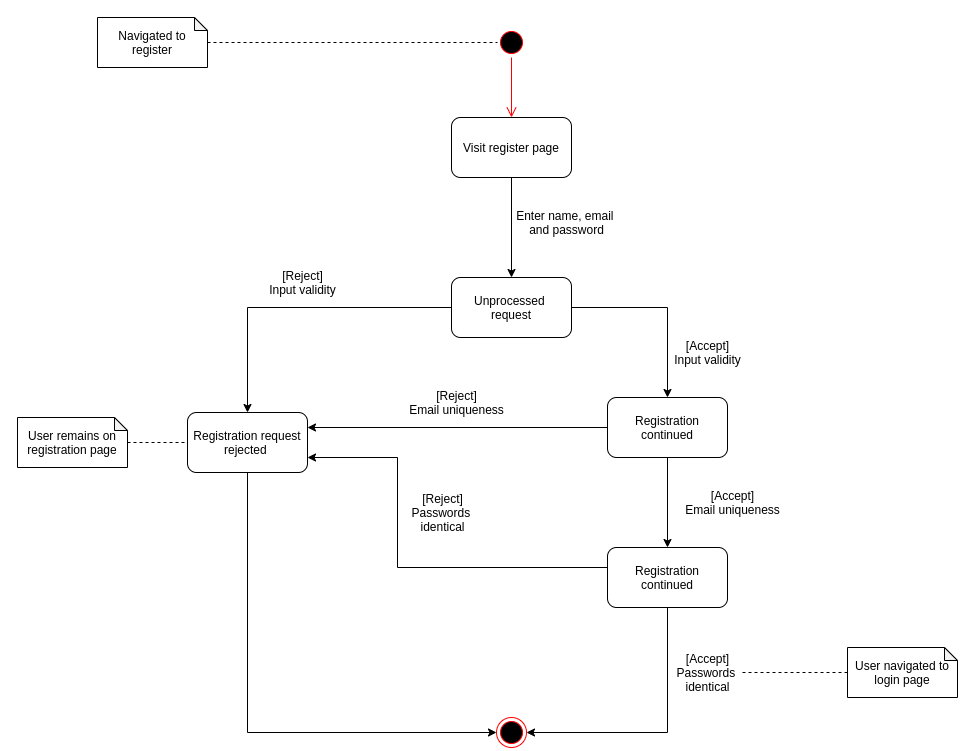

The diagram above was exported from draw.io. Its source (the exported page's mxGraphModel, read from the mxfile embedded in the PNG):
<mxGraphModel dx="2274" dy="823" grid="1" gridSize="10" guides="1" tooltips="1" connect="1" arrows="1" fold="1" page="1" pageScale="1" pageWidth="827" pageHeight="1169" math="0" shadow="0">
  <root>
    <mxCell id="0" />
    <mxCell id="1" parent="0" />
    <mxCell id="JPMyrJMPyFda3aav7ECc-3" style="edgeStyle=orthogonalEdgeStyle;rounded=0;orthogonalLoop=1;jettySize=auto;html=1;dashed=1;endArrow=none;endFill=0;" edge="1" parent="1" source="JPMyrJMPyFda3aav7ECc-2">
      <mxGeometry relative="1" as="geometry">
        <mxPoint x="410" y="255" as="targetPoint" />
        <Array as="points">
          <mxPoint x="380" y="255" />
          <mxPoint x="380" y="255" />
        </Array>
      </mxGeometry>
    </mxCell>
    <mxCell id="JPMyrJMPyFda3aav7ECc-2" value="Navigated to register" style="shape=note;whiteSpace=wrap;html=1;backgroundOutline=1;darkOpacity=0.05;size=13;" vertex="1" parent="1">
      <mxGeometry x="10" y="230" width="110" height="50" as="geometry" />
    </mxCell>
    <mxCell id="JPMyrJMPyFda3aav7ECc-11" value="" style="ellipse;html=1;shape=startState;fillColor=#000000;strokeColor=#ff0000;rounded=1;" vertex="1" parent="1">
      <mxGeometry x="409" y="240" width="30" height="30" as="geometry" />
    </mxCell>
    <mxCell id="JPMyrJMPyFda3aav7ECc-12" value="" style="edgeStyle=orthogonalEdgeStyle;html=1;verticalAlign=bottom;endArrow=open;endSize=8;strokeColor=#ff0000;" edge="1" parent="1" source="JPMyrJMPyFda3aav7ECc-11">
      <mxGeometry relative="1" as="geometry">
        <mxPoint x="424" y="330" as="targetPoint" />
      </mxGeometry>
    </mxCell>
    <mxCell id="JPMyrJMPyFda3aav7ECc-13" style="edgeStyle=orthogonalEdgeStyle;rounded=0;orthogonalLoop=1;jettySize=auto;html=1;entryX=0.5;entryY=0;entryDx=0;entryDy=0;endArrow=classic;endFill=1;" edge="1" parent="1" source="JPMyrJMPyFda3aav7ECc-14" target="JPMyrJMPyFda3aav7ECc-17">
      <mxGeometry relative="1" as="geometry" />
    </mxCell>
    <mxCell id="JPMyrJMPyFda3aav7ECc-14" value="Visit register page" style="rounded=1;whiteSpace=wrap;html=1;" vertex="1" parent="1">
      <mxGeometry x="364" y="330" width="120" height="60" as="geometry" />
    </mxCell>
    <mxCell id="JPMyrJMPyFda3aav7ECc-15" style="edgeStyle=orthogonalEdgeStyle;rounded=0;orthogonalLoop=1;jettySize=auto;html=1;endArrow=classic;endFill=1;" edge="1" parent="1" source="JPMyrJMPyFda3aav7ECc-17" target="JPMyrJMPyFda3aav7ECc-20">
      <mxGeometry relative="1" as="geometry" />
    </mxCell>
    <mxCell id="JPMyrJMPyFda3aav7ECc-16" style="edgeStyle=orthogonalEdgeStyle;rounded=0;orthogonalLoop=1;jettySize=auto;html=1;endArrow=classic;endFill=1;" edge="1" parent="1" source="JPMyrJMPyFda3aav7ECc-17" target="JPMyrJMPyFda3aav7ECc-24">
      <mxGeometry relative="1" as="geometry" />
    </mxCell>
    <mxCell id="JPMyrJMPyFda3aav7ECc-17" value="Unprocessed &lt;br&gt;request" style="rounded=1;whiteSpace=wrap;html=1;" vertex="1" parent="1">
      <mxGeometry x="364" y="490" width="120" height="60" as="geometry" />
    </mxCell>
    <mxCell id="JPMyrJMPyFda3aav7ECc-18" value="Enter name, email &lt;br&gt;and password" style="text;html=1;align=center;verticalAlign=middle;resizable=0;points=[];autosize=1;strokeColor=none;" vertex="1" parent="1">
      <mxGeometry x="424" y="420" width="110" height="30" as="geometry" />
    </mxCell>
    <mxCell id="JPMyrJMPyFda3aav7ECc-19" style="edgeStyle=orthogonalEdgeStyle;rounded=0;orthogonalLoop=1;jettySize=auto;html=1;entryX=0;entryY=0.5;entryDx=0;entryDy=0;endArrow=classic;endFill=1;" edge="1" parent="1" source="JPMyrJMPyFda3aav7ECc-20" target="JPMyrJMPyFda3aav7ECc-33">
      <mxGeometry relative="1" as="geometry">
        <Array as="points">
          <mxPoint x="160" y="945" />
        </Array>
      </mxGeometry>
    </mxCell>
    <mxCell id="JPMyrJMPyFda3aav7ECc-20" value="Registration request&lt;br&gt;rejected&amp;nbsp;" style="rounded=1;whiteSpace=wrap;html=1;" vertex="1" parent="1">
      <mxGeometry x="100" y="625" width="120" height="60" as="geometry" />
    </mxCell>
    <mxCell id="JPMyrJMPyFda3aav7ECc-21" value="[Reject]&lt;br&gt;Input validity" style="text;html=1;align=center;verticalAlign=middle;resizable=0;points=[];autosize=1;strokeColor=none;" vertex="1" parent="1">
      <mxGeometry x="175" y="480" width="80" height="30" as="geometry" />
    </mxCell>
    <mxCell id="JPMyrJMPyFda3aav7ECc-22" style="edgeStyle=orthogonalEdgeStyle;rounded=0;orthogonalLoop=1;jettySize=auto;html=1;endArrow=classic;endFill=1;entryX=1;entryY=0.25;entryDx=0;entryDy=0;" edge="1" parent="1" source="JPMyrJMPyFda3aav7ECc-24" target="JPMyrJMPyFda3aav7ECc-20">
      <mxGeometry relative="1" as="geometry">
        <mxPoint x="240" y="655" as="targetPoint" />
      </mxGeometry>
    </mxCell>
    <mxCell id="JPMyrJMPyFda3aav7ECc-23" style="edgeStyle=orthogonalEdgeStyle;rounded=0;orthogonalLoop=1;jettySize=auto;html=1;endArrow=classic;endFill=1;" edge="1" parent="1" source="JPMyrJMPyFda3aav7ECc-24" target="JPMyrJMPyFda3aav7ECc-29">
      <mxGeometry relative="1" as="geometry" />
    </mxCell>
    <mxCell id="JPMyrJMPyFda3aav7ECc-24" value="Registration continued" style="rounded=1;whiteSpace=wrap;html=1;" vertex="1" parent="1">
      <mxGeometry x="520" y="610" width="120" height="60" as="geometry" />
    </mxCell>
    <mxCell id="JPMyrJMPyFda3aav7ECc-25" value="[Accept]&lt;br&gt;Input validity" style="text;html=1;align=center;verticalAlign=middle;resizable=0;points=[];autosize=1;strokeColor=none;" vertex="1" parent="1">
      <mxGeometry x="580" y="550" width="80" height="30" as="geometry" />
    </mxCell>
    <mxCell id="JPMyrJMPyFda3aav7ECc-26" value="[Reject]&lt;br&gt;Email uniqueness" style="text;html=1;align=center;verticalAlign=middle;resizable=0;points=[];autosize=1;strokeColor=none;" vertex="1" parent="1">
      <mxGeometry x="314" y="600" width="110" height="30" as="geometry" />
    </mxCell>
    <mxCell id="JPMyrJMPyFda3aav7ECc-27" style="edgeStyle=orthogonalEdgeStyle;rounded=0;orthogonalLoop=1;jettySize=auto;html=1;endArrow=classic;endFill=1;entryX=1;entryY=0.75;entryDx=0;entryDy=0;" edge="1" parent="1" source="JPMyrJMPyFda3aav7ECc-29" target="JPMyrJMPyFda3aav7ECc-20">
      <mxGeometry relative="1" as="geometry">
        <mxPoint x="300" y="680" as="targetPoint" />
        <Array as="points">
          <mxPoint x="310" y="780" />
          <mxPoint x="310" y="670" />
        </Array>
      </mxGeometry>
    </mxCell>
    <mxCell id="JPMyrJMPyFda3aav7ECc-28" style="edgeStyle=orthogonalEdgeStyle;rounded=0;orthogonalLoop=1;jettySize=auto;html=1;entryX=1;entryY=0.5;entryDx=0;entryDy=0;endArrow=classic;endFill=1;exitX=0.5;exitY=1;exitDx=0;exitDy=0;" edge="1" parent="1" source="JPMyrJMPyFda3aav7ECc-29" target="JPMyrJMPyFda3aav7ECc-33">
      <mxGeometry relative="1" as="geometry">
        <Array as="points">
          <mxPoint x="580" y="945" />
        </Array>
      </mxGeometry>
    </mxCell>
    <mxCell id="JPMyrJMPyFda3aav7ECc-29" value="Registration continued" style="rounded=1;whiteSpace=wrap;html=1;" vertex="1" parent="1">
      <mxGeometry x="520" y="760" width="120" height="60" as="geometry" />
    </mxCell>
    <mxCell id="JPMyrJMPyFda3aav7ECc-30" value="[Accept]&lt;br&gt;Email uniqueness" style="text;html=1;align=center;verticalAlign=middle;resizable=0;points=[];autosize=1;strokeColor=none;" vertex="1" parent="1">
      <mxGeometry x="590" y="700" width="110" height="30" as="geometry" />
    </mxCell>
    <mxCell id="JPMyrJMPyFda3aav7ECc-31" value="[Reject]&lt;br&gt;Passwords &lt;br&gt;identical" style="text;html=1;align=center;verticalAlign=middle;resizable=0;points=[];autosize=1;strokeColor=none;" vertex="1" parent="1">
      <mxGeometry x="320" y="700" width="70" height="50" as="geometry" />
    </mxCell>
    <mxCell id="JPMyrJMPyFda3aav7ECc-32" value="[Accept]&lt;br&gt;Passwords &lt;br&gt;identical" style="text;html=1;align=center;verticalAlign=middle;resizable=0;points=[];autosize=1;strokeColor=none;" vertex="1" parent="1">
      <mxGeometry x="585" y="860" width="70" height="50" as="geometry" />
    </mxCell>
    <mxCell id="JPMyrJMPyFda3aav7ECc-33" value="" style="ellipse;html=1;shape=endState;fillColor=#000000;strokeColor=#ff0000;rounded=1;" vertex="1" parent="1">
      <mxGeometry x="409" y="930" width="30" height="30" as="geometry" />
    </mxCell>
    <mxCell id="JPMyrJMPyFda3aav7ECc-34" style="edgeStyle=orthogonalEdgeStyle;rounded=0;orthogonalLoop=1;jettySize=auto;html=1;dashed=1;endArrow=none;endFill=0;" edge="1" parent="1" source="JPMyrJMPyFda3aav7ECc-35">
      <mxGeometry relative="1" as="geometry">
        <mxPoint x="100" y="655" as="targetPoint" />
        <Array as="points">
          <mxPoint x="70" y="655" />
          <mxPoint x="70" y="655" />
        </Array>
      </mxGeometry>
    </mxCell>
    <mxCell id="JPMyrJMPyFda3aav7ECc-35" value="User remains on registration page" style="shape=note;whiteSpace=wrap;html=1;backgroundOutline=1;darkOpacity=0.05;size=13;" vertex="1" parent="1">
      <mxGeometry x="-70" y="630" width="110" height="50" as="geometry" />
    </mxCell>
    <mxCell id="JPMyrJMPyFda3aav7ECc-36" style="edgeStyle=orthogonalEdgeStyle;rounded=0;orthogonalLoop=1;jettySize=auto;html=1;dashed=1;endArrow=none;endFill=0;" edge="1" parent="1" source="JPMyrJMPyFda3aav7ECc-37" target="JPMyrJMPyFda3aav7ECc-32">
      <mxGeometry relative="1" as="geometry">
        <mxPoint x="1160" y="885" as="targetPoint" />
        <Array as="points" />
      </mxGeometry>
    </mxCell>
    <mxCell id="JPMyrJMPyFda3aav7ECc-37" value="User navigated to login page" style="shape=note;whiteSpace=wrap;html=1;backgroundOutline=1;darkOpacity=0.05;size=13;" vertex="1" parent="1">
      <mxGeometry x="760" y="860" width="110" height="50" as="geometry" />
    </mxCell>
  </root>
</mxGraphModel>